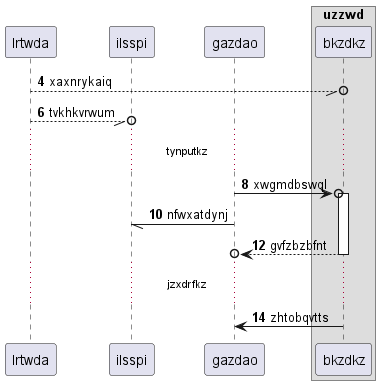

The diagram above was rendered by PlantUML. Its source (embedded in the PNG):
@startuml
participant lrtwda as 0
participant ilsspi as 1
participant gazdao as 2
box "uzzwd"
participant bkzdkz as 3
end box
autonumber 4 2
0 --//o 3: xaxnrykaiq
0 --//o 1: tvkhkvrwum
...tynputkz...
2 ->o 3++ : xwgmdbswql
2 -// 1: nfwxatdynj
return gvfzbzbfnt
...jzxdrfkz...
3 -> 2: zhtobqvtts
autonumber stop
@enduml